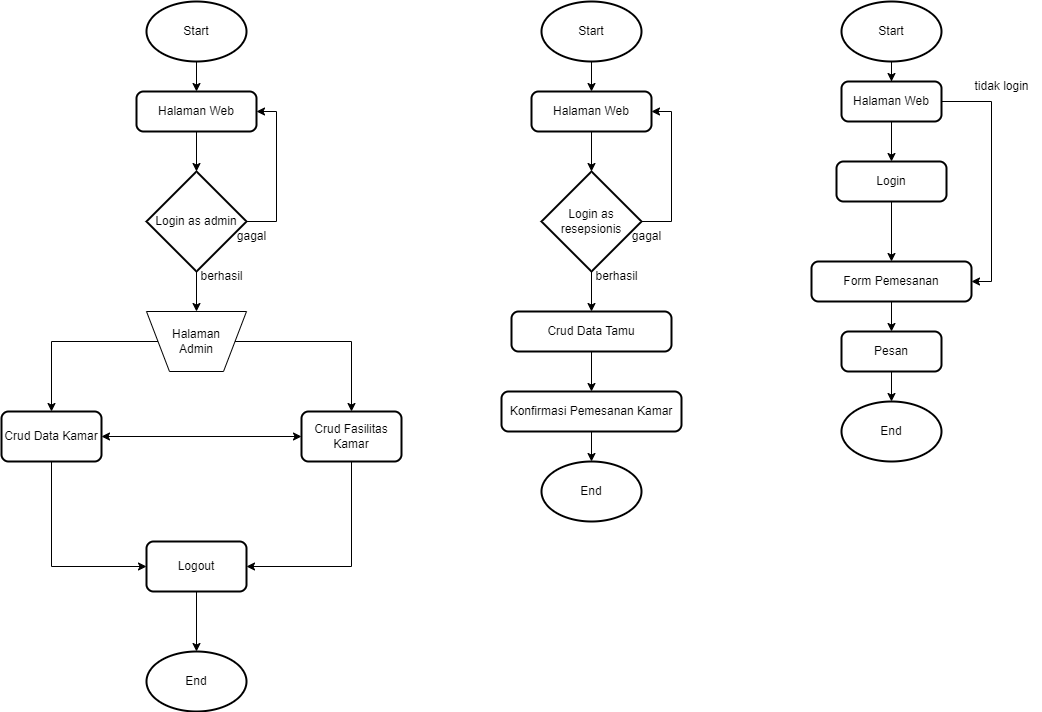

The diagram above was exported from draw.io. Its source (the exported page's mxGraphModel, read from the mxfile embedded in the PNG):
<mxGraphModel dx="1964" dy="616" grid="1" gridSize="10" guides="1" tooltips="1" connect="1" arrows="1" fold="1" page="1" pageScale="1" pageWidth="850" pageHeight="1100" math="0" shadow="0">
  <root>
    <mxCell id="0" />
    <mxCell id="1" parent="0" />
    <mxCell id="E8HEobYcAw599QrbgAp--12" value="" style="edgeStyle=orthogonalEdgeStyle;rounded=0;orthogonalLoop=1;jettySize=auto;html=1;" edge="1" parent="1" source="E8HEobYcAw599QrbgAp--1" target="E8HEobYcAw599QrbgAp--9">
      <mxGeometry relative="1" as="geometry" />
    </mxCell>
    <mxCell id="E8HEobYcAw599QrbgAp--1" value="Start" style="strokeWidth=2;html=1;shape=mxgraph.flowchart.start_1;whiteSpace=wrap;" vertex="1" parent="1">
      <mxGeometry x="-265" y="70" width="100" height="60" as="geometry" />
    </mxCell>
    <mxCell id="E8HEobYcAw599QrbgAp--20" value="" style="edgeStyle=orthogonalEdgeStyle;rounded=0;orthogonalLoop=1;jettySize=auto;html=1;" edge="1" parent="1" source="E8HEobYcAw599QrbgAp--9" target="E8HEobYcAw599QrbgAp--18">
      <mxGeometry relative="1" as="geometry" />
    </mxCell>
    <mxCell id="E8HEobYcAw599QrbgAp--9" value="Halaman Web" style="rounded=1;whiteSpace=wrap;html=1;absoluteArcSize=1;arcSize=14;strokeWidth=2;" vertex="1" parent="1">
      <mxGeometry x="-275" y="160" width="120" height="40" as="geometry" />
    </mxCell>
    <mxCell id="E8HEobYcAw599QrbgAp--19" value="" style="edgeStyle=orthogonalEdgeStyle;rounded=0;orthogonalLoop=1;jettySize=auto;html=1;" edge="1" parent="1" source="E8HEobYcAw599QrbgAp--18">
      <mxGeometry relative="1" as="geometry">
        <mxPoint x="-215" y="380" as="targetPoint" />
      </mxGeometry>
    </mxCell>
    <mxCell id="E8HEobYcAw599QrbgAp--21" style="edgeStyle=orthogonalEdgeStyle;rounded=0;orthogonalLoop=1;jettySize=auto;html=1;entryX=1;entryY=0.5;entryDx=0;entryDy=0;" edge="1" parent="1" source="E8HEobYcAw599QrbgAp--18" target="E8HEobYcAw599QrbgAp--9">
      <mxGeometry relative="1" as="geometry">
        <mxPoint x="-130" y="180" as="targetPoint" />
        <Array as="points">
          <mxPoint x="-135" y="290" />
          <mxPoint x="-135" y="180" />
        </Array>
      </mxGeometry>
    </mxCell>
    <mxCell id="E8HEobYcAw599QrbgAp--18" value="Login as admin" style="strokeWidth=2;html=1;shape=mxgraph.flowchart.decision;whiteSpace=wrap;" vertex="1" parent="1">
      <mxGeometry x="-265" y="240" width="100" height="100" as="geometry" />
    </mxCell>
    <mxCell id="E8HEobYcAw599QrbgAp--22" value="gagal" style="text;html=1;align=center;verticalAlign=middle;resizable=0;points=[];autosize=1;strokeColor=none;fillColor=none;" vertex="1" parent="1">
      <mxGeometry x="-185" y="290" width="50" height="30" as="geometry" />
    </mxCell>
    <mxCell id="E8HEobYcAw599QrbgAp--23" value="berhasil" style="text;html=1;align=center;verticalAlign=middle;resizable=0;points=[];autosize=1;strokeColor=none;fillColor=none;" vertex="1" parent="1">
      <mxGeometry x="-225" y="330" width="70" height="30" as="geometry" />
    </mxCell>
    <mxCell id="E8HEobYcAw599QrbgAp--26" style="edgeStyle=orthogonalEdgeStyle;rounded=0;orthogonalLoop=1;jettySize=auto;html=1;entryX=0.5;entryY=0;entryDx=0;entryDy=0;" edge="1" parent="1" source="E8HEobYcAw599QrbgAp--24" target="E8HEobYcAw599QrbgAp--25">
      <mxGeometry relative="1" as="geometry" />
    </mxCell>
    <mxCell id="E8HEobYcAw599QrbgAp--28" style="edgeStyle=orthogonalEdgeStyle;rounded=0;orthogonalLoop=1;jettySize=auto;html=1;entryX=0.5;entryY=0;entryDx=0;entryDy=0;" edge="1" parent="1" source="E8HEobYcAw599QrbgAp--24" target="E8HEobYcAw599QrbgAp--27">
      <mxGeometry relative="1" as="geometry" />
    </mxCell>
    <mxCell id="E8HEobYcAw599QrbgAp--24" value="Halaman &lt;br&gt;Admin" style="verticalLabelPosition=middle;verticalAlign=middle;html=1;shape=trapezoid;perimeter=trapezoidPerimeter;whiteSpace=wrap;size=0.23;arcSize=10;flipV=1;labelPosition=center;align=center;" vertex="1" parent="1">
      <mxGeometry x="-265" y="380" width="100" height="60" as="geometry" />
    </mxCell>
    <mxCell id="E8HEobYcAw599QrbgAp--30" style="edgeStyle=orthogonalEdgeStyle;rounded=0;orthogonalLoop=1;jettySize=auto;html=1;entryX=0;entryY=0.5;entryDx=0;entryDy=0;" edge="1" parent="1" source="E8HEobYcAw599QrbgAp--25" target="E8HEobYcAw599QrbgAp--29">
      <mxGeometry relative="1" as="geometry">
        <Array as="points">
          <mxPoint x="-360" y="635" />
        </Array>
      </mxGeometry>
    </mxCell>
    <mxCell id="E8HEobYcAw599QrbgAp--25" value="Crud Data Kamar" style="rounded=1;whiteSpace=wrap;html=1;absoluteArcSize=1;arcSize=14;strokeWidth=2;" vertex="1" parent="1">
      <mxGeometry x="-410" y="480" width="100" height="50" as="geometry" />
    </mxCell>
    <mxCell id="E8HEobYcAw599QrbgAp--34" style="edgeStyle=orthogonalEdgeStyle;rounded=0;orthogonalLoop=1;jettySize=auto;html=1;entryX=1;entryY=0.5;entryDx=0;entryDy=0;" edge="1" parent="1" source="E8HEobYcAw599QrbgAp--27" target="E8HEobYcAw599QrbgAp--29">
      <mxGeometry relative="1" as="geometry">
        <Array as="points">
          <mxPoint x="-60" y="635" />
        </Array>
      </mxGeometry>
    </mxCell>
    <mxCell id="E8HEobYcAw599QrbgAp--27" value="Crud Fasilitas Kamar" style="rounded=1;whiteSpace=wrap;html=1;absoluteArcSize=1;arcSize=14;strokeWidth=2;" vertex="1" parent="1">
      <mxGeometry x="-110" y="480" width="100" height="50" as="geometry" />
    </mxCell>
    <mxCell id="E8HEobYcAw599QrbgAp--36" value="" style="edgeStyle=orthogonalEdgeStyle;rounded=0;orthogonalLoop=1;jettySize=auto;html=1;" edge="1" parent="1" source="E8HEobYcAw599QrbgAp--29" target="E8HEobYcAw599QrbgAp--35">
      <mxGeometry relative="1" as="geometry" />
    </mxCell>
    <mxCell id="E8HEobYcAw599QrbgAp--29" value="Logout" style="rounded=1;whiteSpace=wrap;html=1;absoluteArcSize=1;arcSize=14;strokeWidth=2;" vertex="1" parent="1">
      <mxGeometry x="-265" y="610" width="100" height="50" as="geometry" />
    </mxCell>
    <mxCell id="E8HEobYcAw599QrbgAp--35" value="End" style="strokeWidth=2;html=1;shape=mxgraph.flowchart.start_1;whiteSpace=wrap;" vertex="1" parent="1">
      <mxGeometry x="-265" y="720" width="100" height="60" as="geometry" />
    </mxCell>
    <mxCell id="E8HEobYcAw599QrbgAp--74" value="" style="edgeStyle=orthogonalEdgeStyle;rounded=0;orthogonalLoop=1;jettySize=auto;html=1;" edge="1" parent="1" source="E8HEobYcAw599QrbgAp--75" target="E8HEobYcAw599QrbgAp--83">
      <mxGeometry relative="1" as="geometry" />
    </mxCell>
    <mxCell id="E8HEobYcAw599QrbgAp--75" value="Start" style="strokeWidth=2;html=1;shape=mxgraph.flowchart.start_1;whiteSpace=wrap;" vertex="1" parent="1">
      <mxGeometry x="430" y="70" width="100" height="60" as="geometry" />
    </mxCell>
    <mxCell id="E8HEobYcAw599QrbgAp--76" value="" style="edgeStyle=orthogonalEdgeStyle;rounded=0;orthogonalLoop=1;jettySize=auto;html=1;" edge="1" parent="1" source="E8HEobYcAw599QrbgAp--78" target="E8HEobYcAw599QrbgAp--80">
      <mxGeometry relative="1" as="geometry" />
    </mxCell>
    <mxCell id="E8HEobYcAw599QrbgAp--77" style="edgeStyle=orthogonalEdgeStyle;rounded=0;orthogonalLoop=1;jettySize=auto;html=1;exitX=1;exitY=0.5;exitDx=0;exitDy=0;" edge="1" parent="1" source="E8HEobYcAw599QrbgAp--83" target="E8HEobYcAw599QrbgAp--80">
      <mxGeometry relative="1" as="geometry">
        <mxPoint x="560" y="350" as="targetPoint" />
        <Array as="points">
          <mxPoint x="580" y="170" />
          <mxPoint x="580" y="350" />
        </Array>
      </mxGeometry>
    </mxCell>
    <mxCell id="E8HEobYcAw599QrbgAp--78" value="Login" style="rounded=1;whiteSpace=wrap;html=1;absoluteArcSize=1;arcSize=14;strokeWidth=2;" vertex="1" parent="1">
      <mxGeometry x="425" y="230" width="110" height="40" as="geometry" />
    </mxCell>
    <mxCell id="E8HEobYcAw599QrbgAp--79" value="" style="edgeStyle=orthogonalEdgeStyle;rounded=0;orthogonalLoop=1;jettySize=auto;html=1;" edge="1" parent="1" source="E8HEobYcAw599QrbgAp--80" target="E8HEobYcAw599QrbgAp--85">
      <mxGeometry relative="1" as="geometry" />
    </mxCell>
    <mxCell id="E8HEobYcAw599QrbgAp--80" value="Form Pemesanan" style="rounded=1;whiteSpace=wrap;html=1;absoluteArcSize=1;arcSize=14;strokeWidth=2;" vertex="1" parent="1">
      <mxGeometry x="400" y="330" width="160" height="40" as="geometry" />
    </mxCell>
    <mxCell id="E8HEobYcAw599QrbgAp--81" value="tidak login" style="text;html=1;align=center;verticalAlign=middle;resizable=0;points=[];autosize=1;strokeColor=none;fillColor=none;" vertex="1" parent="1">
      <mxGeometry x="550" y="140" width="80" height="30" as="geometry" />
    </mxCell>
    <mxCell id="E8HEobYcAw599QrbgAp--82" value="" style="edgeStyle=orthogonalEdgeStyle;rounded=0;orthogonalLoop=1;jettySize=auto;html=1;" edge="1" parent="1" source="E8HEobYcAw599QrbgAp--83">
      <mxGeometry relative="1" as="geometry">
        <mxPoint x="480" y="230" as="targetPoint" />
      </mxGeometry>
    </mxCell>
    <mxCell id="E8HEobYcAw599QrbgAp--83" value="Halaman Web" style="rounded=1;whiteSpace=wrap;html=1;absoluteArcSize=1;arcSize=14;strokeWidth=2;" vertex="1" parent="1">
      <mxGeometry x="430" y="150" width="100" height="40" as="geometry" />
    </mxCell>
    <mxCell id="E8HEobYcAw599QrbgAp--84" value="" style="edgeStyle=orthogonalEdgeStyle;rounded=0;orthogonalLoop=1;jettySize=auto;html=1;" edge="1" parent="1" source="E8HEobYcAw599QrbgAp--85" target="E8HEobYcAw599QrbgAp--86">
      <mxGeometry relative="1" as="geometry" />
    </mxCell>
    <mxCell id="E8HEobYcAw599QrbgAp--85" value="Pesan" style="rounded=1;whiteSpace=wrap;html=1;absoluteArcSize=1;arcSize=14;strokeWidth=2;" vertex="1" parent="1">
      <mxGeometry x="430" y="400" width="100" height="40" as="geometry" />
    </mxCell>
    <mxCell id="E8HEobYcAw599QrbgAp--86" value="End" style="strokeWidth=2;html=1;shape=mxgraph.flowchart.start_1;whiteSpace=wrap;" vertex="1" parent="1">
      <mxGeometry x="430" y="470" width="100" height="60" as="geometry" />
    </mxCell>
    <mxCell id="E8HEobYcAw599QrbgAp--87" value="" style="edgeStyle=orthogonalEdgeStyle;rounded=0;orthogonalLoop=1;jettySize=auto;html=1;" edge="1" parent="1" source="E8HEobYcAw599QrbgAp--88" target="E8HEobYcAw599QrbgAp--92">
      <mxGeometry relative="1" as="geometry" />
    </mxCell>
    <mxCell id="E8HEobYcAw599QrbgAp--88" value="Start" style="strokeWidth=2;html=1;shape=mxgraph.flowchart.start_1;whiteSpace=wrap;" vertex="1" parent="1">
      <mxGeometry x="130" y="70" width="100" height="60" as="geometry" />
    </mxCell>
    <mxCell id="E8HEobYcAw599QrbgAp--89" value="" style="edgeStyle=orthogonalEdgeStyle;rounded=0;orthogonalLoop=1;jettySize=auto;html=1;" edge="1" parent="1" source="E8HEobYcAw599QrbgAp--90" target="E8HEobYcAw599QrbgAp--94">
      <mxGeometry relative="1" as="geometry" />
    </mxCell>
    <mxCell id="E8HEobYcAw599QrbgAp--90" value="Crud Data Tamu" style="rounded=1;whiteSpace=wrap;html=1;absoluteArcSize=1;arcSize=14;strokeWidth=2;" vertex="1" parent="1">
      <mxGeometry x="100" y="380" width="160" height="40" as="geometry" />
    </mxCell>
    <mxCell id="E8HEobYcAw599QrbgAp--91" value="" style="edgeStyle=orthogonalEdgeStyle;rounded=0;orthogonalLoop=1;jettySize=auto;html=1;" edge="1" parent="1" source="E8HEobYcAw599QrbgAp--92" target="E8HEobYcAw599QrbgAp--98">
      <mxGeometry relative="1" as="geometry" />
    </mxCell>
    <mxCell id="E8HEobYcAw599QrbgAp--92" value="Halaman Web" style="rounded=1;whiteSpace=wrap;html=1;absoluteArcSize=1;arcSize=14;strokeWidth=2;" vertex="1" parent="1">
      <mxGeometry x="120" y="160" width="120" height="40" as="geometry" />
    </mxCell>
    <mxCell id="E8HEobYcAw599QrbgAp--93" value="" style="edgeStyle=orthogonalEdgeStyle;rounded=0;orthogonalLoop=1;jettySize=auto;html=1;" edge="1" parent="1" source="E8HEobYcAw599QrbgAp--94" target="E8HEobYcAw599QrbgAp--95">
      <mxGeometry relative="1" as="geometry" />
    </mxCell>
    <mxCell id="E8HEobYcAw599QrbgAp--94" value="Konfirmasi Pemesanan Kamar" style="rounded=1;whiteSpace=wrap;html=1;absoluteArcSize=1;arcSize=14;strokeWidth=2;" vertex="1" parent="1">
      <mxGeometry x="90" y="460" width="180" height="40" as="geometry" />
    </mxCell>
    <mxCell id="E8HEobYcAw599QrbgAp--95" value="End" style="strokeWidth=2;html=1;shape=mxgraph.flowchart.start_1;whiteSpace=wrap;" vertex="1" parent="1">
      <mxGeometry x="130" y="530" width="100" height="60" as="geometry" />
    </mxCell>
    <mxCell id="E8HEobYcAw599QrbgAp--96" value="" style="edgeStyle=orthogonalEdgeStyle;rounded=0;orthogonalLoop=1;jettySize=auto;html=1;" edge="1" parent="1" source="E8HEobYcAw599QrbgAp--98" target="E8HEobYcAw599QrbgAp--90">
      <mxGeometry relative="1" as="geometry" />
    </mxCell>
    <mxCell id="E8HEobYcAw599QrbgAp--97" style="edgeStyle=orthogonalEdgeStyle;rounded=0;orthogonalLoop=1;jettySize=auto;html=1;entryX=1;entryY=0.5;entryDx=0;entryDy=0;" edge="1" parent="1" source="E8HEobYcAw599QrbgAp--98" target="E8HEobYcAw599QrbgAp--92">
      <mxGeometry relative="1" as="geometry">
        <mxPoint x="265" y="180" as="targetPoint" />
        <Array as="points">
          <mxPoint x="260" y="290" />
          <mxPoint x="260" y="180" />
        </Array>
      </mxGeometry>
    </mxCell>
    <mxCell id="E8HEobYcAw599QrbgAp--98" value="Login as resepsionis" style="strokeWidth=2;html=1;shape=mxgraph.flowchart.decision;whiteSpace=wrap;" vertex="1" parent="1">
      <mxGeometry x="130" y="240" width="100" height="100" as="geometry" />
    </mxCell>
    <mxCell id="E8HEobYcAw599QrbgAp--99" value="gagal" style="text;html=1;align=center;verticalAlign=middle;resizable=0;points=[];autosize=1;strokeColor=none;fillColor=none;" vertex="1" parent="1">
      <mxGeometry x="210" y="290" width="50" height="30" as="geometry" />
    </mxCell>
    <mxCell id="E8HEobYcAw599QrbgAp--100" value="berhasil" style="text;html=1;align=center;verticalAlign=middle;resizable=0;points=[];autosize=1;strokeColor=none;fillColor=none;" vertex="1" parent="1">
      <mxGeometry x="170" y="330" width="70" height="30" as="geometry" />
    </mxCell>
    <mxCell id="E8HEobYcAw599QrbgAp--109" value="" style="endArrow=classic;startArrow=classic;html=1;rounded=0;entryX=0;entryY=0.5;entryDx=0;entryDy=0;exitX=1;exitY=0.5;exitDx=0;exitDy=0;" edge="1" parent="1" source="E8HEobYcAw599QrbgAp--25" target="E8HEobYcAw599QrbgAp--27">
      <mxGeometry width="50" height="50" relative="1" as="geometry">
        <mxPoint x="-310" y="510" as="sourcePoint" />
        <mxPoint x="-260" y="460" as="targetPoint" />
      </mxGeometry>
    </mxCell>
  </root>
</mxGraphModel>